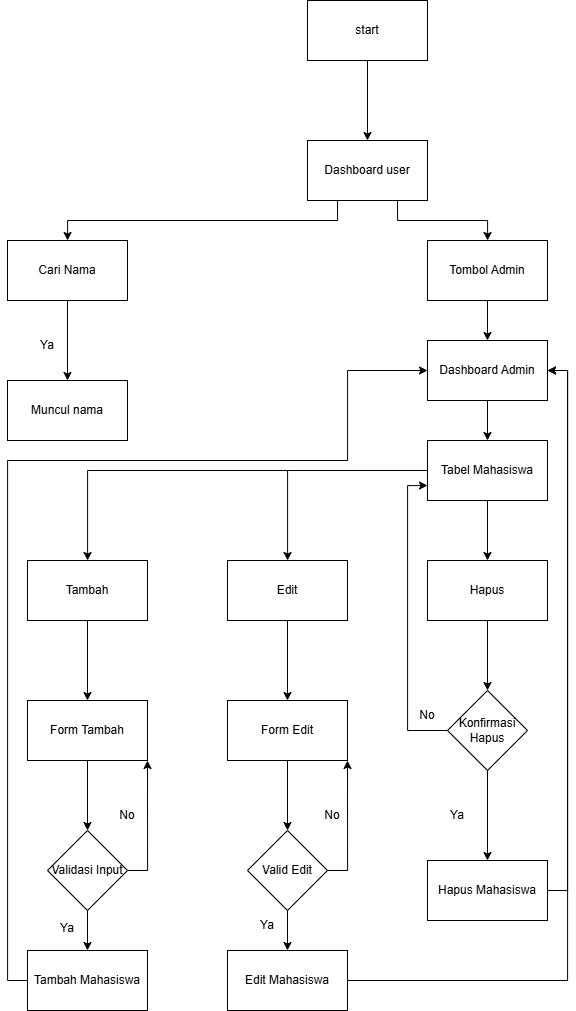

The diagram above was exported from draw.io. Its source (the exported page's mxGraphModel, read from the mxfile embedded in the PNG):
<mxGraphModel dx="1895" dy="1022" grid="1" gridSize="10" guides="1" tooltips="1" connect="1" arrows="1" fold="1" page="1" pageScale="1" pageWidth="850" pageHeight="1100" math="0" shadow="0">
  <root>
    <mxCell id="0" />
    <mxCell id="1" parent="0" />
    <mxCell id="2" edge="1" parent="1" source="3" style="edgeStyle=orthogonalEdgeStyle;rounded=0;orthogonalLoop=1;jettySize=auto;html=1;" target="6" value="">
      <mxGeometry relative="1" as="geometry" />
    </mxCell>
    <mxCell id="3" parent="1" style="rounded=0;whiteSpace=wrap;html=1;" value="start" vertex="1">
      <mxGeometry height="60" width="120" x="370" y="40" as="geometry" />
    </mxCell>
    <mxCell id="4" edge="1" parent="1" source="6" style="edgeStyle=orthogonalEdgeStyle;rounded=0;orthogonalLoop=1;jettySize=auto;html=1;exitX=0.25;exitY=1;exitDx=0;exitDy=0;" target="8" value="">
      <mxGeometry relative="1" as="geometry" />
    </mxCell>
    <mxCell id="5" edge="1" parent="1" source="6" style="edgeStyle=orthogonalEdgeStyle;rounded=0;orthogonalLoop=1;jettySize=auto;html=1;exitX=0.75;exitY=1;exitDx=0;exitDy=0;" target="10" value="">
      <mxGeometry relative="1" as="geometry" />
    </mxCell>
    <mxCell id="6" parent="1" style="whiteSpace=wrap;html=1;rounded=0;" value="Dashboard user" vertex="1">
      <mxGeometry height="60" width="120" x="370" y="180" as="geometry" />
    </mxCell>
    <mxCell id="7" edge="1" parent="1" source="8" style="edgeStyle=orthogonalEdgeStyle;rounded=0;orthogonalLoop=1;jettySize=auto;html=1;" target="11" value="">
      <mxGeometry relative="1" as="geometry" />
    </mxCell>
    <mxCell id="8" parent="1" style="whiteSpace=wrap;html=1;rounded=0;" value="Cari Nama" vertex="1">
      <mxGeometry height="60" width="120" x="70" y="280" as="geometry" />
    </mxCell>
    <mxCell id="9" edge="1" parent="1" source="10" style="edgeStyle=orthogonalEdgeStyle;rounded=0;orthogonalLoop=1;jettySize=auto;html=1;" target="14" value="">
      <mxGeometry relative="1" as="geometry" />
    </mxCell>
    <mxCell id="10" parent="1" style="whiteSpace=wrap;html=1;rounded=0;" value="Tombol Admin" vertex="1">
      <mxGeometry height="60" width="120" x="490" y="280" as="geometry" />
    </mxCell>
    <mxCell id="11" parent="1" style="whiteSpace=wrap;html=1;rounded=0;" value="Muncul nama" vertex="1">
      <mxGeometry height="60" width="120" x="70" y="420" as="geometry" />
    </mxCell>
    <mxCell id="12" parent="1" style="text;html=1;whiteSpace=wrap;strokeColor=none;fillColor=none;align=center;verticalAlign=middle;rounded=0;" value="Ya" vertex="1">
      <mxGeometry height="30" width="60" x="80" y="370" as="geometry" />
    </mxCell>
    <mxCell id="13" edge="1" parent="1" source="14" style="edgeStyle=orthogonalEdgeStyle;rounded=0;orthogonalLoop=1;jettySize=auto;html=1;" target="18" value="">
      <mxGeometry relative="1" as="geometry" />
    </mxCell>
    <mxCell id="14" parent="1" style="whiteSpace=wrap;html=1;rounded=0;" value="Dashboard Admin" vertex="1">
      <mxGeometry height="60" width="120" x="490" y="380" as="geometry" />
    </mxCell>
    <mxCell id="15" edge="1" parent="1" source="18" style="edgeStyle=orthogonalEdgeStyle;rounded=0;orthogonalLoop=1;jettySize=auto;html=1;" target="20" value="">
      <mxGeometry relative="1" as="geometry" />
    </mxCell>
    <mxCell id="16" edge="1" parent="1" source="18" style="edgeStyle=orthogonalEdgeStyle;rounded=0;orthogonalLoop=1;jettySize=auto;html=1;" target="22" value="">
      <mxGeometry relative="1" as="geometry" />
    </mxCell>
    <mxCell id="17" edge="1" parent="1" source="18" style="edgeStyle=orthogonalEdgeStyle;rounded=0;orthogonalLoop=1;jettySize=auto;html=1;" target="24" value="">
      <mxGeometry relative="1" as="geometry" />
    </mxCell>
    <mxCell id="18" parent="1" style="whiteSpace=wrap;html=1;rounded=0;" value="Tabel Mahasiswa" vertex="1">
      <mxGeometry height="60" width="120" x="490" y="480" as="geometry" />
    </mxCell>
    <mxCell id="19" edge="1" parent="1" source="20" style="edgeStyle=orthogonalEdgeStyle;rounded=0;orthogonalLoop=1;jettySize=auto;html=1;" target="26" value="">
      <mxGeometry relative="1" as="geometry" />
    </mxCell>
    <mxCell id="20" parent="1" style="whiteSpace=wrap;html=1;rounded=0;" value="Tambah" vertex="1">
      <mxGeometry height="60" width="120" x="90" y="600" as="geometry" />
    </mxCell>
    <mxCell id="21" edge="1" parent="1" source="22" style="edgeStyle=orthogonalEdgeStyle;rounded=0;orthogonalLoop=1;jettySize=auto;html=1;" target="38" value="">
      <mxGeometry relative="1" as="geometry" />
    </mxCell>
    <mxCell id="22" parent="1" style="whiteSpace=wrap;html=1;rounded=0;" value="Edit" vertex="1">
      <mxGeometry height="60" width="120" x="290" y="600" as="geometry" />
    </mxCell>
    <mxCell id="23" edge="1" parent="1" source="24" style="edgeStyle=orthogonalEdgeStyle;rounded=0;orthogonalLoop=1;jettySize=auto;html=1;" target="34" value="">
      <mxGeometry relative="1" as="geometry" />
    </mxCell>
    <mxCell id="24" parent="1" style="whiteSpace=wrap;html=1;rounded=0;" value="Hapus" vertex="1">
      <mxGeometry height="60" width="120" x="490" y="600" as="geometry" />
    </mxCell>
    <mxCell id="25" edge="1" parent="1" source="26" style="edgeStyle=orthogonalEdgeStyle;rounded=0;orthogonalLoop=1;jettySize=auto;html=1;" target="29" value="">
      <mxGeometry relative="1" as="geometry" />
    </mxCell>
    <mxCell id="26" parent="1" style="whiteSpace=wrap;html=1;rounded=0;" value="Form Tambah" vertex="1">
      <mxGeometry height="60" width="120" x="90" y="740" as="geometry" />
    </mxCell>
    <mxCell id="27" edge="1" parent="1" source="29" style="edgeStyle=orthogonalEdgeStyle;rounded=0;orthogonalLoop=1;jettySize=auto;html=1;" target="31" value="">
      <mxGeometry relative="1" as="geometry" />
    </mxCell>
    <mxCell id="28" edge="1" parent="1" source="29" style="edgeStyle=orthogonalEdgeStyle;rounded=0;orthogonalLoop=1;jettySize=auto;html=1;exitX=1;exitY=0.5;exitDx=0;exitDy=0;entryX=1;entryY=1;entryDx=0;entryDy=0;" target="26">
      <mxGeometry relative="1" as="geometry" />
    </mxCell>
    <mxCell id="29" parent="1" style="rhombus;whiteSpace=wrap;html=1;rounded=0;" value="Validasi Input" vertex="1">
      <mxGeometry height="80" width="80" x="110" y="870" as="geometry" />
    </mxCell>
    <mxCell id="30" edge="1" parent="1" source="31" style="edgeStyle=orthogonalEdgeStyle;rounded=0;orthogonalLoop=1;jettySize=auto;html=1;exitX=0;exitY=0.5;exitDx=0;exitDy=0;">
      <mxGeometry relative="1" as="geometry">
        <Array as="points">
          <mxPoint x="70" y="1020" />
          <mxPoint x="70" y="500" />
          <mxPoint x="410" y="500" />
          <mxPoint x="410" y="410" />
        </Array>
        <mxPoint x="490" y="410" as="targetPoint" />
      </mxGeometry>
    </mxCell>
    <mxCell id="31" parent="1" style="whiteSpace=wrap;html=1;rounded=0;" value="Tambah Mahasiswa" vertex="1">
      <mxGeometry height="60" width="120" x="90" y="990" as="geometry" />
    </mxCell>
    <mxCell id="32" edge="1" parent="1" source="34" style="edgeStyle=orthogonalEdgeStyle;rounded=0;orthogonalLoop=1;jettySize=auto;html=1;" target="36" value="">
      <mxGeometry relative="1" as="geometry" />
    </mxCell>
    <mxCell id="33" edge="1" parent="1" source="34" style="edgeStyle=orthogonalEdgeStyle;rounded=0;orthogonalLoop=1;jettySize=auto;html=1;entryX=0;entryY=0.75;entryDx=0;entryDy=0;" target="18">
      <mxGeometry relative="1" as="geometry">
        <Array as="points">
          <mxPoint x="470" y="770" />
          <mxPoint x="470" y="525" />
        </Array>
      </mxGeometry>
    </mxCell>
    <mxCell id="34" parent="1" style="rhombus;whiteSpace=wrap;html=1;rounded=0;" value="Konfirmasi Hapus" vertex="1">
      <mxGeometry height="80" width="80" x="510" y="730" as="geometry" />
    </mxCell>
    <mxCell id="35" edge="1" parent="1" source="36" style="edgeStyle=orthogonalEdgeStyle;rounded=0;orthogonalLoop=1;jettySize=auto;html=1;exitX=1;exitY=0.5;exitDx=0;exitDy=0;entryX=1;entryY=0.5;entryDx=0;entryDy=0;" target="14">
      <mxGeometry relative="1" as="geometry" />
    </mxCell>
    <mxCell id="36" parent="1" style="whiteSpace=wrap;html=1;rounded=0;" value="Hapus Mahasiswa" vertex="1">
      <mxGeometry height="60" width="120" x="490" y="900" as="geometry" />
    </mxCell>
    <mxCell id="37" edge="1" parent="1" source="38" style="edgeStyle=orthogonalEdgeStyle;rounded=0;orthogonalLoop=1;jettySize=auto;html=1;" target="41" value="">
      <mxGeometry relative="1" as="geometry" />
    </mxCell>
    <mxCell id="38" parent="1" style="whiteSpace=wrap;html=1;rounded=0;" value="Form Edit" vertex="1">
      <mxGeometry height="60" width="120" x="290" y="740" as="geometry" />
    </mxCell>
    <mxCell id="39" edge="1" parent="1" source="41" style="edgeStyle=orthogonalEdgeStyle;rounded=0;orthogonalLoop=1;jettySize=auto;html=1;" target="43" value="">
      <mxGeometry relative="1" as="geometry" />
    </mxCell>
    <mxCell id="40" edge="1" parent="1" source="41" style="edgeStyle=orthogonalEdgeStyle;rounded=0;orthogonalLoop=1;jettySize=auto;html=1;exitX=1;exitY=0.5;exitDx=0;exitDy=0;entryX=1;entryY=1;entryDx=0;entryDy=0;" target="38">
      <mxGeometry relative="1" as="geometry">
        <mxPoint x="410" y="810" as="targetPoint" />
      </mxGeometry>
    </mxCell>
    <mxCell id="41" parent="1" style="rhombus;whiteSpace=wrap;html=1;rounded=0;" value="Valid Edit" vertex="1">
      <mxGeometry height="80" width="80" x="310" y="870" as="geometry" />
    </mxCell>
    <mxCell id="42" edge="1" parent="1" source="43" style="edgeStyle=orthogonalEdgeStyle;rounded=0;orthogonalLoop=1;jettySize=auto;html=1;exitX=1;exitY=0.5;exitDx=0;exitDy=0;entryX=1;entryY=0.5;entryDx=0;entryDy=0;" target="14">
      <mxGeometry relative="1" as="geometry" />
    </mxCell>
    <mxCell id="43" parent="1" style="whiteSpace=wrap;html=1;rounded=0;" value="Edit Mahasiswa" vertex="1">
      <mxGeometry height="60" width="120" x="290" y="990" as="geometry" />
    </mxCell>
    <mxCell id="44" parent="1" style="text;html=1;whiteSpace=wrap;strokeColor=none;fillColor=none;align=center;verticalAlign=middle;rounded=0;" value="Ya&lt;div&gt;&lt;br&gt;&lt;/div&gt;" vertex="1">
      <mxGeometry height="30" width="60" x="100" y="960" as="geometry" />
    </mxCell>
    <mxCell id="45" parent="1" style="text;html=1;whiteSpace=wrap;strokeColor=none;fillColor=none;align=center;verticalAlign=middle;rounded=0;" value="Ya" vertex="1">
      <mxGeometry height="30" width="60" x="300" y="950" as="geometry" />
    </mxCell>
    <mxCell id="46" parent="1" style="text;html=1;whiteSpace=wrap;strokeColor=none;fillColor=none;align=center;verticalAlign=middle;rounded=0;" value="Ya" vertex="1">
      <mxGeometry height="30" width="60" x="490" y="840" as="geometry" />
    </mxCell>
    <mxCell id="47" parent="1" style="text;html=1;whiteSpace=wrap;strokeColor=none;fillColor=none;align=center;verticalAlign=middle;rounded=0;" value="No" vertex="1">
      <mxGeometry height="30" width="60" x="460" y="740" as="geometry" />
    </mxCell>
    <mxCell id="48" parent="1" style="text;html=1;whiteSpace=wrap;strokeColor=none;fillColor=none;align=center;verticalAlign=middle;rounded=0;" value="No" vertex="1">
      <mxGeometry height="30" width="60" x="365" y="840" as="geometry" />
    </mxCell>
    <mxCell id="49" parent="1" style="text;html=1;whiteSpace=wrap;strokeColor=none;fillColor=none;align=center;verticalAlign=middle;rounded=0;" value="No" vertex="1">
      <mxGeometry height="30" width="60" x="160" y="840" as="geometry" />
    </mxCell>
  </root>
</mxGraphModel>